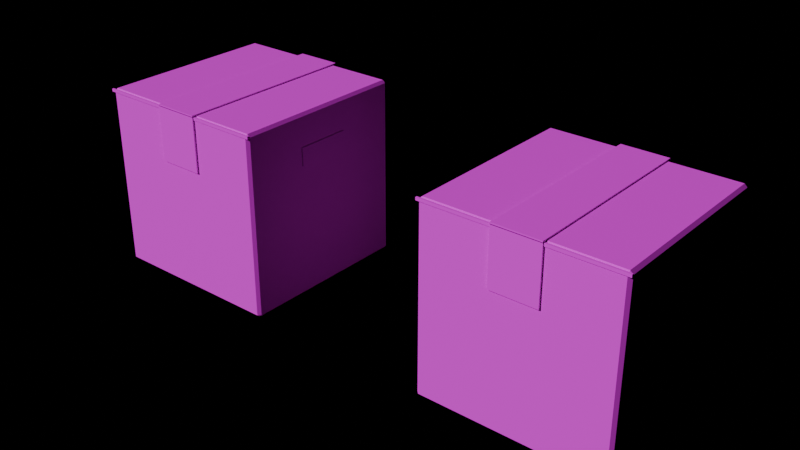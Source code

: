 # Source: FUR_CardboardBox.blend  (saved by Blender 4.3.34; exported with 4.5.12 LTS)
import bpy
from mathutils import Matrix  # noqa: F401  (used for matrix-valued properties, if any)

bpy.ops.wm.read_factory_settings(use_empty=True)
scene = bpy.context.scene
scene.name = 'Scene'

# ---- images (referenced by path relative to the original .blend; pixels are not part of the script)
import os
ASSET_DIR = os.environ.get("B2B_ASSET_DIR", "")  # directory of the original .blend (textures are referenced by path, not embedded)
HERE = os.path.dirname(os.path.abspath(__file__))  # packed textures are extracted next to this script under _unpacked/

def load_image(name, relpath, width, height, colorspace="sRGB"):
    """Load a texture the original file referenced (path relative to the .blend, or extracted next to this script)."""
    p = next((c for c in (os.path.join(HERE, relpath), os.path.join(ASSET_DIR, relpath)) if relpath and os.path.exists(c)), "")
    if p:
        img = bpy.data.images.load(p, check_existing=True)
        img.name = name
    else:  # same state as the original file: an image datablock whose file is absent (Cycles renders it pink)
        img = bpy.data.images.new(name, width, height)
        img.source = "FILE"
        img.filepath = "//" + (relpath or name)
    img.colorspace_settings.name = colorspace
    return img
img_palette_png = load_image('palette.png', 'palette.png', 1024, 1024, 'sRGB')

# ---- materials (node trees are filled in below, after node groups)
mat_md_palette = bpy.data.materials.new('MD_Palette')

# ---- material node trees
mat_md_palette.use_nodes = True; mat_md_palette.node_tree.nodes.clear()
_N = mat_md_palette.node_tree.nodes; _L = mat_md_palette.node_tree.links
n0 = _N.new('ShaderNodeBsdfPrincipled'); n0.name = 'Principled BSDF'; n0.location = (10, 300)
n0.inputs[2].default_value = 0.8
n1 = _N.new('ShaderNodeOutputMaterial'); n1.name = 'Material Output'; n1.location = (300, 300)
n2 = _N.new('ShaderNodeTexImage'); n2.name = 'Image Texture'; n2.location = (-400, 0)
n2.image = img_palette_png
n2.interpolation = 'Closest'
_L.new(n0.outputs[0], n1.inputs[0])
_L.new(n2.outputs[0], n0.inputs[0])
n1.is_active_output = True

# ---- lights
light_previewsun = bpy.data.lights.new('PreviewSun', 'SUN')
light_previewsun.energy = 3.0

# ---- meshes
me_fur_cardboardbox = bpy.data.meshes.new('FUR_CardboardBox')
me_fur_cardboardbox.from_pydata([(-0.97, -0.97, 0.0), (-0.97, -1.0, 0.03), (-1.0, -0.97, 0.03), (-0.97, -1.0, 1.97), (-0.97, -0.97, 2.0), (-1.0, -0.97, 1.97), (-0.97, 0.97, 0.0), (-1.0, 0.97, 0.03), (-0.97, 1.0, 0.03), (-0.97, 0.97, 2.0), (-0.97, 1.0, 1.97), (-1.0, 0.97, 1.97), (0.97, -0.97, 0.0), (1.0, -0.97, 0.03), (0.97, -1.0, 0.03), (0.97, -0.97, 2.0), (0.97, -1.0, 1.97), (1.0, -0.97, 1.97), (0.97, 0.97, 0.0), (0.97, 1.0, 0.03), (1.0, 0.97, 0.03), (0.97, 0.97, 2.0), (1.0, 0.97, 1.97), (0.97, 1.0, 1.97), (-0.25, -1.02, 1.995), (-0.25, -1.02, 2.015), (-0.25, 1.02, 1.995), (-0.25, 1.02, 2.015), (0.25, -1.02, 1.995), (0.25, -1.02, 2.015), (0.25, 1.02, 1.995), (0.25, 1.02, 2.015), (-0.25, -1.02, 1.4), (-0.25, -1.02, 2.0), (-0.25, -1.0, 1.4), (-0.25, -1.0, 2.0), (0.25, -1.02, 1.4), (0.25, -1.02, 2.0), (0.25, -1.0, 1.4), (0.25, -1.0, 2.0), (-0.25, 1.0, 1.4), (-0.25, 1.0, 2.0), (-0.25, 1.02, 1.4), (-0.25, 1.02, 2.0), (0.25, 1.0, 1.4), (0.25, 1.0, 2.0), (0.25, 1.02, 1.4), (0.25, 1.02, 2.0), (-1.015, -0.3, 1.45), (-1.015, -0.3, 1.65), (-1.015, 0.3, 1.45), (-1.015, 0.3, 1.65), (-0.995, -0.3, 1.45), (-0.995, -0.3, 1.65), (-0.995, 0.3, 1.45), (-0.995, 0.3, 1.65), (0.995, -0.3, 1.45), (0.995, -0.3, 1.65), (0.995, 0.3, 1.45), (0.995, 0.3, 1.65), (1.015, -0.3, 1.45), (1.015, -0.3, 1.65), (1.015, 0.3, 1.45), (1.015, 0.3, 1.65), (-1.01, -1.01, 1.965), (-1.01, -1.01, 1.995), (-1.01, -0.99, 1.965), (-1.01, -0.99, 1.995), (1.01, -1.01, 1.965), (1.01, -1.01, 1.995), (1.01, -0.99, 1.965), (1.01, -0.99, 1.995)], [], [(14, 16, 3, 1), (20, 22, 17, 13), (21, 9, 4, 15), (2, 5, 11, 7), (8, 10, 23, 19), (0, 1, 2), (3, 4, 5), (6, 7, 8), (9, 10, 11), (12, 13, 14), (15, 16, 17), (18, 19, 20), (21, 22, 23), (6, 0, 2, 7), (1, 3, 5, 2), (4, 9, 11, 5), (10, 8, 7, 11), (18, 6, 8, 19), (9, 21, 23, 10), (22, 20, 19, 23), (12, 18, 20, 13), (21, 15, 17, 22), (16, 14, 13, 17), (0, 12, 14, 1), (15, 4, 3, 16), (6, 18, 12, 0), (24, 25, 27, 26), (26, 27, 31, 30), (30, 31, 29, 28), (28, 29, 25, 24), (26, 30, 28, 24), (31, 27, 25, 29), (32, 33, 35, 34), (34, 35, 39, 38), (38, 39, 37, 36), (36, 37, 33, 32), (34, 38, 36, 32), (39, 35, 33, 37), (40, 41, 43, 42), (42, 43, 47, 46), (46, 47, 45, 44), (44, 45, 41, 40), (42, 46, 44, 40), (47, 43, 41, 45), (48, 49, 51, 50), (50, 51, 55, 54), (54, 55, 53, 52), (52, 53, 49, 48), (50, 54, 52, 48), (55, 51, 49, 53), (56, 57, 59, 58), (58, 59, 63, 62), (62, 63, 61, 60), (60, 61, 57, 56), (58, 62, 60, 56), (63, 59, 57, 61), (64, 65, 67, 66), (66, 67, 71, 70), (70, 71, 69, 68), (68, 69, 65, 64), (66, 70, 68, 64), (71, 67, 65, 69)])
_uv = me_fur_cardboardbox.uv_layers.new(name='Float2')
_uv.uv.foreach_set('vector', [0.5625, 0.1875, 0.5625, 0.1875, 0.5625, 0.1875, 0.5625, 0.1875, 0.5625, 0.1875, 0.5625, 0.1875, 0.5625, 0.1875, 0.5625, 0.1875, 0.5625, 0.1875, 0.5625, 0.1875, 0.5625, 0.1875, 0.5625, 0.1875, 0.5625, 0.1875, 0.5625, 0.1875, 0.5625, 0.1875, 0.5625, 0.1875, 0.5625, 0.1875, 0.5625, 0.1875, 0.5625, 0.1875, 0.5625, 0.1875, 0.5625, 0.1875, 0.5625, 0.1875, 0.5625, 0.1875, 0.5625, 0.1875, 0.5625, 0.1875, 0.5625, 0.1875, 0.5625, 0.1875, 0.5625, 0.1875, 0.5625, 0.1875, 0.5625, 0.1875, 0.5625, 0.1875, 0.5625, 0.1875, 0.5625, 0.1875, 0.5625, 0.1875, 0.5625, 0.1875, 0.5625, 0.1875, 0.5625, 0.1875, 0.5625, 0.1875, 0.5625, 0.1875, 0.5625, 0.1875, 0.5625, 0.1875, 0.5625, 0.1875, 0.5625, 0.1875, 0.5625, 0.1875, 0.5625, 0.1875, 0.5625, 0.1875, 0.5625, 0.1875, 0.5625, 0.1875, 0.5625, 0.1875, 0.5625, 0.1875, 0.5625, 0.1875, 0.5625, 0.1875, 0.5625, 0.1875, 0.5625, 0.1875, 0.5625, 0.1875, 0.5625, 0.1875, 0.5625, 0.1875, 0.5625, 0.1875, 0.5625, 0.1875, 0.5625, 0.1875, 0.5625, 0.1875, 0.5625, 0.1875, 0.5625, 0.1875, 0.5625, 0.1875, 0.5625, 0.1875, 0.5625, 0.1875, 0.5625, 0.1875, 0.5625, 0.1875, 0.5625, 0.1875, 0.5625, 0.1875, 0.5625, 0.1875, 0.5625, 0.1875, 0.5625, 0.1875, 0.5625, 0.1875, 0.5625, 0.1875, 0.5625, 0.1875, 0.5625, 0.1875, 0.5625, 0.1875, 0.5625, 0.1875, 0.5625, 0.1875, 0.5625, 0.1875, 0.5625, 0.1875, 0.5625, 0.1875, 0.5625, 0.1875, 0.5625, 0.1875, 0.5625, 0.1875, 0.5625, 0.1875, 0.5625, 0.1875, 0.5625, 0.1875, 0.5625, 0.1875, 0.5625, 0.1875, 0.5625, 0.1875, 0.5625, 0.1875, 0.5625, 0.1875, 0.5625, 0.1875, 0.5625, 0.1875, 0.8125, 0.1875, 0.8125, 0.1875, 0.8125, 0.1875, 0.8125, 0.1875, 0.8125, 0.1875, 0.8125, 0.1875, 0.8125, 0.1875, 0.8125, 0.1875, 0.8125, 0.1875, 0.8125, 0.1875, 0.8125, 0.1875, 0.8125, 0.1875, 0.8125, 0.1875, 0.8125, 0.1875, 0.8125, 0.1875, 0.8125, 0.1875, 0.8125, 0.1875, 0.8125, 0.1875, 0.8125, 0.1875, 0.8125, 0.1875, 0.8125, 0.1875, 0.8125, 0.1875, 0.8125, 0.1875, 0.8125, 0.1875, 0.8125, 0.1875, 0.8125, 0.1875, 0.8125, 0.1875, 0.8125, 0.1875, 0.8125, 0.1875, 0.8125, 0.1875, 0.8125, 0.1875, 0.8125, 0.1875, 0.8125, 0.1875, 0.8125, 0.1875, 0.8125, 0.1875, 0.8125, 0.1875, 0.8125, 0.1875, 0.8125, 0.1875, 0.8125, 0.1875, 0.8125, 0.1875, 0.8125, 0.1875, 0.8125, 0.1875, 0.8125, 0.1875, 0.8125, 0.1875, 0.8125, 0.1875, 0.8125, 0.1875, 0.8125, 0.1875, 0.8125, 0.1875, 0.8125, 0.1875, 0.8125, 0.1875, 0.8125, 0.1875, 0.8125, 0.1875, 0.8125, 0.1875, 0.8125, 0.1875, 0.8125, 0.1875, 0.8125, 0.1875, 0.8125, 0.1875, 0.8125, 0.1875, 0.8125, 0.1875, 0.8125, 0.1875, 0.8125, 0.1875, 0.8125, 0.1875, 0.8125, 0.1875, 0.8125, 0.1875, 0.8125, 0.1875, 0.8125, 0.1875, 0.8125, 0.1875, 0.8125, 0.1875, 0.8125, 0.1875, 0.8125, 0.1875, 0.8125, 0.1875, 0.8125, 0.1875, 0.6875, 0.1875, 0.6875, 0.1875, 0.6875, 0.1875, 0.6875, 0.1875, 0.6875, 0.1875, 0.6875, 0.1875, 0.6875, 0.1875, 0.6875, 0.1875, 0.6875, 0.1875, 0.6875, 0.1875, 0.6875, 0.1875, 0.6875, 0.1875, 0.6875, 0.1875, 0.6875, 0.1875, 0.6875, 0.1875, 0.6875, 0.1875, 0.6875, 0.1875, 0.6875, 0.1875, 0.6875, 0.1875, 0.6875, 0.1875, 0.6875, 0.1875, 0.6875, 0.1875, 0.6875, 0.1875, 0.6875, 0.1875, 0.6875, 0.1875, 0.6875, 0.1875, 0.6875, 0.1875, 0.6875, 0.1875, 0.6875, 0.1875, 0.6875, 0.1875, 0.6875, 0.1875, 0.6875, 0.1875, 0.6875, 0.1875, 0.6875, 0.1875, 0.6875, 0.1875, 0.6875, 0.1875, 0.6875, 0.1875, 0.6875, 0.1875, 0.6875, 0.1875, 0.6875, 0.1875, 0.6875, 0.1875, 0.6875, 0.1875, 0.6875, 0.1875, 0.6875, 0.1875, 0.6875, 0.1875, 0.6875, 0.1875, 0.6875, 0.1875, 0.6875, 0.1875, 0.6875, 0.1875, 0.6875, 0.1875, 0.6875, 0.1875, 0.6875, 0.1875, 0.6875, 0.1875, 0.6875, 0.1875, 0.6875, 0.1875, 0.6875, 0.1875, 0.6875, 0.1875, 0.6875, 0.1875, 0.6875, 0.1875, 0.6875, 0.1875, 0.6875, 0.1875, 0.6875, 0.1875, 0.6875, 0.1875, 0.6875, 0.1875, 0.6875, 0.1875, 0.6875, 0.1875, 0.6875, 0.1875, 0.6875, 0.1875, 0.6875, 0.1875, 0.6875, 0.1875, 0.6875, 0.1875, 0.6875, 0.1875])
me_fur_cardboardbox.materials.append(mat_md_palette)
me_fur_cardboardbox.update()
me_fur_cardboardbox_frac_1 = bpy.data.meshes.new('FUR_CardboardBox_Frac_1')
me_fur_cardboardbox_frac_1.from_pydata([(-0.97, -0.97, 0.0), (-0.97, -1.0, 0.03), (-1.0, -0.97, 0.03), (-0.97, 0.97, 0.0), (-1.0, 0.97, 0.03), (-0.97, 1.0, 0.03), (-0.25, -1.02, 1.4), (-0.25, -1.0, 1.4), (0.5415, 0.97, 0.0), (0.5346, 1.0, 0.03), (0.3787, -0.97, 0.0), (0.3668, -1.0, 0.03), (-0.0636, -1.0, 1.4), (-0.06528, -1.02, 1.4), (-0.97, 1.0, 0.3418), (-1.0, 0.97, 0.3782), (0.5122, 1.0, 0.1015), (-0.97, -1.0, 1.197), (-1.0, -0.97, 1.169), (-0.25, -1.0, 1.642), (-0.25, -1.02, 1.647), (-0.1575, -1.0, 1.699), (-0.1604, -1.02, 1.703), (-0.1575, -1.0, 1.699), (-0.05629, -0.3029, 1.563), (-1.0, 0.658, 0.7061)], [], [(0, 1, 2), (25, 18, 17, 23, 24), (3, 4, 5), (3, 0, 2, 4), (21, 19, 20, 22), (14, 5, 4, 15), (8, 3, 5, 9), (7, 12, 13, 6), (0, 10, 11, 1), (3, 8, 10, 0), (24, 23, 11, 10, 8, 9, 16), (5, 14, 16, 9), (16, 14, 15, 25, 24), (12, 21, 22, 13), (13, 22, 20, 6), (7, 19, 21, 12), (6, 20, 19, 7), (2, 18, 25, 15, 4), (11, 23, 17, 1), (1, 17, 18, 2)])
_uv = me_fur_cardboardbox_frac_1.uv_layers.new(name='Float2')
_uv.uv.foreach_set('vector', [0.5625, 0.1875, 0.5625, 0.1875, 0.5625, 0.1875, 0.6875, 0.1875, 0.6875, 0.1875, 0.6875, 0.1875, 0.6875, 0.1875, 0.6875, 0.1875, 0.5625, 0.1875, 0.5625, 0.1875, 0.5625, 0.1875, 0.5625, 0.1875, 0.5625, 0.1875, 0.5625, 0.1875, 0.5625, 0.1875, 0.6875, 0.1875, 0.6875, 0.1875, 0.6875, 0.1875, 0.6875, 0.1875, 0.5625, 0.1875, 0.5625, 0.1875, 0.5625, 0.1875, 0.5625, 0.1875, 0.5625, 0.1875, 0.5625, 0.1875, 0.5625, 0.1875, 0.5625, 0.1875, 0.8125, 0.1875, 0.8125, 0.1875, 0.8125, 0.1875, 0.8125, 0.1875, 0.5625, 0.1875, 0.5625, 0.1875, 0.5625, 0.1875, 0.5625, 0.1875, 0.5625, 0.1875, 0.5625, 0.1875, 0.5625, 0.1875, 0.5625, 0.1875, 0.6875, 0.1875, 0.6875, 0.1875, 0.6875, 0.1875, 0.6875, 0.1875, 0.6875, 0.1875, 0.6875, 0.1875, 0.6875, 0.1875, 0.5625, 0.1875, 0.5625, 0.1875, 0.5625, 0.1875, 0.5625, 0.1875, 0.6875, 0.1875, 0.6875, 0.1875, 0.6875, 0.1875, 0.6875, 0.1875, 0.6875, 0.1875, 0.6875, 0.1875, 0.6875, 0.1875, 0.6875, 0.1875, 0.6875, 0.1875, 0.8125, 0.1875, 0.8125, 0.1875, 0.8125, 0.1875, 0.8125, 0.1875, 0.8125, 0.1875, 0.8125, 0.1875, 0.8125, 0.1875, 0.8125, 0.1875, 0.8125, 0.1875, 0.8125, 0.1875, 0.8125, 0.1875, 0.8125, 0.1875, 0.5625, 0.1875, 0.5625, 0.1875, 0.5625, 0.1875, 0.5625, 0.1875, 0.5625, 0.1875, 0.5625, 0.1875, 0.5625, 0.1875, 0.5625, 0.1875, 0.5625, 0.1875, 0.5625, 0.1875, 0.5625, 0.1875, 0.5625, 0.1875, 0.5625, 0.1875])
me_fur_cardboardbox_frac_1.materials.append(mat_md_palette)
me_fur_cardboardbox_frac_1.update()
me_fur_cardboardbox_frac_2 = bpy.data.meshes.new('FUR_CardboardBox_Frac_2')
me_fur_cardboardbox_frac_2.from_pydata([(0.97, -0.97, 0.0), (1.0, -0.97, 0.03), (0.97, -1.0, 0.03), (0.97, -0.97, 2.0), (0.97, -1.0, 1.97), (1.0, -0.97, 1.97), (0.97, 0.97, 0.0), (0.97, 1.0, 0.03), (1.0, 0.97, 0.03), (0.97, 0.97, 2.0), (1.0, 0.97, 1.97), (0.97, 1.0, 1.97), (-0.25, -1.02, 1.995), (-0.25, -1.02, 2.015), (0.25, -1.02, 1.995), (0.25, -1.02, 2.015), (0.25, 1.02, 1.995), (0.25, 1.02, 2.015), (-0.25, -1.02, 2.0), (-0.25, -1.0, 2.0), (0.25, -1.02, 1.4), (0.25, -1.02, 2.0), (0.25, -1.0, 1.4), (0.25, -1.0, 2.0), (0.25, 1.0, 1.4), (0.25, 1.0, 2.0), (0.25, 1.02, 1.4), (0.25, 1.02, 2.0), (0.995, -0.3, 1.45), (0.995, -0.3, 1.65), (0.995, 0.3, 1.45), (0.995, 0.3, 1.65), (1.015, -0.3, 1.45), (1.015, -0.3, 1.65), (1.015, 0.3, 1.45), (1.015, 0.3, 1.65), (1.01, -1.01, 1.965), (1.01, -1.01, 1.995), (1.01, -0.99, 1.965), (1.01, -0.99, 1.995), (0.5415, 0.97, 0.0), (0.5346, 1.0, 0.03), (-0.08675, 0.97, 2.0), (-0.07481, 1.0, 1.97), (0.3787, -0.97, 0.0), (0.3668, -1.0, 0.03), (-0.2496, -0.97, 2.0), (-0.2427, -1.0, 1.97), (-0.25, -0.994, 1.995), (-0.25, -0.9191, 2.015), (-0.08098, 1.02, 1.995), (-0.08727, 1.02, 2.015), (-0.25, -1.02, 1.988), (-0.25, -1.0, 1.993), (-0.0636, -1.0, 1.4), (-0.06528, -1.02, 1.4), (0.1059, 1.02, 1.4), (-0.08255, 1.02, 2.0), (0.1042, 1.0, 1.4), (-0.08423, 1.0, 2.0), (-0.2402, -0.99, 1.965), (-0.2497, -0.99, 1.995), (-0.2419, -1.01, 1.965), (-0.2513, -1.01, 1.995)], [], [(54, 55, 52, 53), (8, 10, 5, 1), (41, 43, 11, 7), (58, 59, 57, 56), (46, 42, 43, 41, 40, 44, 45, 47), (0, 1, 2), (3, 4, 5), (6, 7, 8), (9, 10, 11), (42, 9, 11, 43), (10, 8, 7, 11), (0, 6, 8, 1), (9, 3, 5, 10), (4, 2, 1, 5), (44, 0, 2, 45), (50, 48, 49, 51), (40, 6, 0, 44), (50, 51, 17, 16), (16, 17, 15, 14), (14, 15, 13, 12), (50, 16, 14, 12, 48), (52, 18, 19, 53), (53, 19, 23, 22, 54), (22, 23, 21, 20), (54, 22, 20, 55), (23, 19, 18, 21), (56, 57, 27, 26), (26, 27, 25, 24), (56, 26, 24, 58), (28, 29, 31, 30), (30, 31, 35, 34), (34, 35, 33, 32), (32, 33, 29, 28), (30, 34, 32, 28), (35, 31, 29, 33), (60, 61, 39, 38), (38, 39, 37, 36), (60, 38, 36, 62), (36, 37, 63, 62), (39, 61, 63, 37), (24, 25, 59, 58), (27, 57, 59, 25), (20, 21, 18, 52, 55), (17, 51, 49, 13, 15), (12, 13, 49, 48), (3, 46, 47, 4), (2, 4, 47, 45), (62, 63, 61, 60), (9, 42, 46, 3), (6, 40, 41, 7)])
_uv = me_fur_cardboardbox_frac_2.uv_layers.new(name='Float2')
_uv.uv.foreach_set('vector', [0.6875, 0.1875, 0.6875, 0.1875, 0.6875, 0.1875, 0.6875, 0.1875, 0.5625, 0.1875, 0.5625, 0.1875, 0.5625, 0.1875, 0.5625, 0.1875, 0.5625, 0.1875, 0.5625, 0.1875, 0.5625, 0.1875, 0.5625, 0.1875, 0.6875, 0.1875, 0.6875, 0.1875, 0.6875, 0.1875, 0.6875, 0.1875, 0.6875, 0.1875, 0.6875, 0.1875, 0.6875, 0.1875, 0.6875, 0.1875, 0.6875, 0.1875, 0.6875, 0.1875, 0.6875, 0.1875, 0.6875, 0.1875, 0.5625, 0.1875, 0.5625, 0.1875, 0.5625, 0.1875, 0.5625, 0.1875, 0.5625, 0.1875, 0.5625, 0.1875, 0.5625, 0.1875, 0.5625, 0.1875, 0.5625, 0.1875, 0.5625, 0.1875, 0.5625, 0.1875, 0.5625, 0.1875, 0.5625, 0.1875, 0.5625, 0.1875, 0.5625, 0.1875, 0.5625, 0.1875, 0.5625, 0.1875, 0.5625, 0.1875, 0.5625, 0.1875, 0.5625, 0.1875, 0.5625, 0.1875, 0.5625, 0.1875, 0.5625, 0.1875, 0.5625, 0.1875, 0.5625, 0.1875, 0.5625, 0.1875, 0.5625, 0.1875, 0.5625, 0.1875, 0.5625, 0.1875, 0.5625, 0.1875, 0.5625, 0.1875, 0.5625, 0.1875, 0.5625, 0.1875, 0.5625, 0.1875, 0.5625, 0.1875, 0.5625, 0.1875, 0.6875, 0.1875, 0.6875, 0.1875, 0.6875, 0.1875, 0.6875, 0.1875, 0.5625, 0.1875, 0.5625, 0.1875, 0.5625, 0.1875, 0.5625, 0.1875, 0.8125, 0.1875, 0.8125, 0.1875, 0.8125, 0.1875, 0.8125, 0.1875, 0.8125, 0.1875, 0.8125, 0.1875, 0.8125, 0.1875, 0.8125, 0.1875, 0.8125, 0.1875, 0.8125, 0.1875, 0.8125, 0.1875, 0.8125, 0.1875, 0.8125, 0.1875, 0.8125, 0.1875, 0.8125, 0.1875, 0.8125, 0.1875, 0.8125, 0.1875, 0.8125, 0.1875, 0.8125, 0.1875, 0.8125, 0.1875, 0.8125, 0.1875, 0.8125, 0.1875, 0.8125, 0.1875, 0.8125, 0.1875, 0.8125, 0.1875, 0.8125, 0.1875, 0.8125, 0.1875, 0.8125, 0.1875, 0.8125, 0.1875, 0.8125, 0.1875, 0.8125, 0.1875, 0.8125, 0.1875, 0.8125, 0.1875, 0.8125, 0.1875, 0.8125, 0.1875, 0.8125, 0.1875, 0.8125, 0.1875, 0.8125, 0.1875, 0.8125, 0.1875, 0.8125, 0.1875, 0.8125, 0.1875, 0.8125, 0.1875, 0.8125, 0.1875, 0.8125, 0.1875, 0.8125, 0.1875, 0.8125, 0.1875, 0.8125, 0.1875, 0.8125, 0.1875, 0.8125, 0.1875, 0.8125, 0.1875, 0.6875, 0.1875, 0.6875, 0.1875, 0.6875, 0.1875, 0.6875, 0.1875, 0.6875, 0.1875, 0.6875, 0.1875, 0.6875, 0.1875, 0.6875, 0.1875, 0.6875, 0.1875, 0.6875, 0.1875, 0.6875, 0.1875, 0.6875, 0.1875, 0.6875, 0.1875, 0.6875, 0.1875, 0.6875, 0.1875, 0.6875, 0.1875, 0.6875, 0.1875, 0.6875, 0.1875, 0.6875, 0.1875, 0.6875, 0.1875, 0.6875, 0.1875, 0.6875, 0.1875, 0.6875, 0.1875, 0.6875, 0.1875, 0.6875, 0.1875, 0.6875, 0.1875, 0.6875, 0.1875, 0.6875, 0.1875, 0.6875, 0.1875, 0.6875, 0.1875, 0.6875, 0.1875, 0.6875, 0.1875, 0.6875, 0.1875, 0.6875, 0.1875, 0.6875, 0.1875, 0.6875, 0.1875, 0.6875, 0.1875, 0.6875, 0.1875, 0.6875, 0.1875, 0.6875, 0.1875, 0.6875, 0.1875, 0.6875, 0.1875, 0.6875, 0.1875, 0.6875, 0.1875, 0.8125, 0.1875, 0.8125, 0.1875, 0.8125, 0.1875, 0.8125, 0.1875, 0.8125, 0.1875, 0.8125, 0.1875, 0.8125, 0.1875, 0.8125, 0.1875, 0.8125, 0.1875, 0.8125, 0.1875, 0.8125, 0.1875, 0.8125, 0.1875, 0.8125, 0.1875, 0.8125, 0.1875, 0.8125, 0.1875, 0.8125, 0.1875, 0.8125, 0.1875, 0.8125, 0.1875, 0.8125, 0.1875, 0.8125, 0.1875, 0.8125, 0.1875, 0.8125, 0.1875, 0.5625, 0.1875, 0.5625, 0.1875, 0.5625, 0.1875, 0.5625, 0.1875, 0.5625, 0.1875, 0.5625, 0.1875, 0.5625, 0.1875, 0.5625, 0.1875, 0.6875, 0.1875, 0.6875, 0.1875, 0.6875, 0.1875, 0.6875, 0.1875, 0.5625, 0.1875, 0.5625, 0.1875, 0.5625, 0.1875, 0.5625, 0.1875, 0.5625, 0.1875, 0.5625, 0.1875, 0.5625, 0.1875, 0.5625, 0.1875])
me_fur_cardboardbox_frac_2.materials.append(mat_md_palette)
me_fur_cardboardbox_frac_2.update()
me_fur_cardboardbox_frac_3 = bpy.data.meshes.new('FUR_CardboardBox_Frac_3')
me_fur_cardboardbox_frac_3.from_pydata([(-0.97, 0.97, 2.0), (-0.97, 1.0, 1.97), (-1.0, 0.97, 1.97), (-0.25, 1.02, 1.995), (-0.25, 1.02, 2.015), (-0.25, 1.0, 1.4), (-0.25, 1.0, 2.0), (-0.25, 1.02, 1.4), (-0.25, 1.02, 2.0), (-1.015, 0.3, 1.45), (-1.015, 0.3, 1.65), (-0.995, 0.3, 1.45), (-0.995, 0.3, 1.65), (-0.08675, 0.97, 2.0), (-0.07481, 1.0, 1.97), (-0.08098, 1.02, 1.995), (-0.08727, 1.02, 2.015), (0.1059, 1.02, 1.4), (-0.08255, 1.02, 2.0), (0.1042, 1.0, 1.4), (-0.08423, 1.0, 2.0), (-0.97, -0.5778, 2.0), (-1.0, -0.5447, 1.97), (-0.97, 1.0, 0.3418), (-1.0, 0.97, 0.3782), (-0.25, -0.7032, 2.015), (-1.015, -0.04755, 1.45), (-1.015, -0.2379, 1.65), (-0.995, -0.05064, 1.45), (-0.995, -0.2409, 1.65), (-0.25, -0.6841, 1.995), (-0.2321, -0.7059, 2.015), (-0.2243, -0.6881, 1.995), (-0.2263, -0.6926, 2.0), (0.5122, 1.0, 0.1015)], [], [(24, 22, 2), (34, 33, 21, 22, 24, 23), (28, 29, 27, 26), (0, 1, 2), (21, 0, 2, 22), (33, 34, 14, 13), (19, 17, 18, 20), (30, 25, 4, 3), (5, 6, 8, 7), (19, 20, 6, 5), (18, 8, 6, 20), (26, 27, 10, 9), (9, 10, 12, 11), (7, 8, 18, 17), (7, 17, 19, 5), (3, 4, 16, 15), (0, 13, 14, 1), (23, 1, 14, 34), (15, 16, 31, 32), (3, 15, 32, 30), (11, 12, 29, 28), (12, 10, 27, 29), (9, 11, 28, 26), (16, 4, 25, 31), (1, 23, 24, 2), (13, 0, 21, 33), (32, 31, 25, 30)])
_uv = me_fur_cardboardbox_frac_3.uv_layers.new(name='Float2')
_uv.uv.foreach_set('vector', [0.5625, 0.1875, 0.5625, 0.1875, 0.5625, 0.1875, 0.6875, 0.1875, 0.6875, 0.1875, 0.6875, 0.1875, 0.6875, 0.1875, 0.6875, 0.1875, 0.6875, 0.1875, 0.6875, 0.1875, 0.6875, 0.1875, 0.6875, 0.1875, 0.6875, 0.1875, 0.5625, 0.1875, 0.5625, 0.1875, 0.5625, 0.1875, 0.5625, 0.1875, 0.5625, 0.1875, 0.5625, 0.1875, 0.5625, 0.1875, 0.6875, 0.1875, 0.6875, 0.1875, 0.6875, 0.1875, 0.6875, 0.1875, 0.6875, 0.1875, 0.6875, 0.1875, 0.6875, 0.1875, 0.6875, 0.1875, 0.8125, 0.1875, 0.8125, 0.1875, 0.8125, 0.1875, 0.8125, 0.1875, 0.8125, 0.1875, 0.8125, 0.1875, 0.8125, 0.1875, 0.8125, 0.1875, 0.8125, 0.1875, 0.8125, 0.1875, 0.8125, 0.1875, 0.8125, 0.1875, 0.8125, 0.1875, 0.8125, 0.1875, 0.8125, 0.1875, 0.8125, 0.1875, 0.6875, 0.1875, 0.6875, 0.1875, 0.6875, 0.1875, 0.6875, 0.1875, 0.6875, 0.1875, 0.6875, 0.1875, 0.6875, 0.1875, 0.6875, 0.1875, 0.8125, 0.1875, 0.8125, 0.1875, 0.8125, 0.1875, 0.8125, 0.1875, 0.8125, 0.1875, 0.8125, 0.1875, 0.8125, 0.1875, 0.8125, 0.1875, 0.8125, 0.1875, 0.8125, 0.1875, 0.8125, 0.1875, 0.8125, 0.1875, 0.5625, 0.1875, 0.5625, 0.1875, 0.5625, 0.1875, 0.5625, 0.1875, 0.5625, 0.1875, 0.5625, 0.1875, 0.5625, 0.1875, 0.5625, 0.1875, 0.6875, 0.1875, 0.6875, 0.1875, 0.6875, 0.1875, 0.6875, 0.1875, 0.8125, 0.1875, 0.8125, 0.1875, 0.8125, 0.1875, 0.8125, 0.1875, 0.6875, 0.1875, 0.6875, 0.1875, 0.6875, 0.1875, 0.6875, 0.1875, 0.6875, 0.1875, 0.6875, 0.1875, 0.6875, 0.1875, 0.6875, 0.1875, 0.6875, 0.1875, 0.6875, 0.1875, 0.6875, 0.1875, 0.6875, 0.1875, 0.8125, 0.1875, 0.8125, 0.1875, 0.8125, 0.1875, 0.8125, 0.1875, 0.5625, 0.1875, 0.5625, 0.1875, 0.5625, 0.1875, 0.5625, 0.1875, 0.5625, 0.1875, 0.5625, 0.1875, 0.5625, 0.1875, 0.5625, 0.1875, 0.6875, 0.1875, 0.6875, 0.1875, 0.6875, 0.1875, 0.6875, 0.1875])
me_fur_cardboardbox_frac_3.materials.append(mat_md_palette)
me_fur_cardboardbox_frac_3.update()
me_fur_cardboardbox_frac_4 = bpy.data.meshes.new('FUR_CardboardBox_Frac_4')
me_fur_cardboardbox_frac_4.from_pydata([(-0.97, -1.0, 1.97), (-0.97, -0.97, 2.0), (-1.0, -0.97, 1.97), (-1.015, -0.3, 1.45), (-1.015, -0.3, 1.65), (-0.995, -0.3, 1.45), (-0.995, -0.3, 1.65), (-1.01, -1.01, 1.965), (-1.01, -1.01, 1.995), (-1.01, -0.99, 1.965), (-1.01, -0.99, 1.995), (-0.2496, -0.97, 2.0), (-0.2427, -1.0, 1.97), (-0.25, -0.994, 1.995), (-0.25, -0.9191, 2.015), (-0.25, -1.02, 1.988), (-0.25, -1.0, 1.993), (-0.2402, -0.99, 1.965), (-0.2497, -0.99, 1.995), (-0.2419, -1.01, 1.965), (-0.2513, -1.01, 1.995), (-0.97, -0.5778, 2.0), (-1.0, -0.5447, 1.97), (-0.25, -0.7032, 2.015), (-1.015, -0.04755, 1.45), (-1.015, -0.2379, 1.65), (-0.995, -0.05064, 1.45), (-0.995, -0.2409, 1.65), (-0.25, -0.6841, 1.995), (-0.2321, -0.7059, 2.015), (-0.2243, -0.6881, 1.995), (-0.2263, -0.6926, 2.0), (-0.97, -1.0, 1.197), (-1.0, -0.97, 1.169), (-0.25, -1.0, 1.642), (-0.25, -1.02, 1.647), (-0.1575, -1.0, 1.699), (-0.1604, -1.02, 1.703), (-0.1575, -1.0, 1.699), (-0.05629, -0.3029, 1.563), (-1.0, 0.658, 0.7061)], [], [(38, 12, 0, 32), (31, 21, 1, 11), (39, 40, 22, 21, 31), (36, 37, 35, 34), (0, 1, 2), (26, 24, 25, 27), (19, 17, 18, 20), (32, 0, 2, 33), (11, 1, 0, 12), (29, 23, 14), (37, 15, 35), (26, 27, 6, 5), (5, 6, 4, 3), (24, 26, 5, 3), (27, 25, 4, 6), (7, 8, 10, 9), (19, 20, 8, 7), (18, 10, 8, 20), (9, 10, 18, 17), (9, 17, 19, 7), (34, 16, 36), (35, 15, 16, 34), (28, 30, 13), (30, 29, 14, 13), (36, 16, 15, 37), (3, 4, 25, 24), (13, 14, 23, 28), (30, 28, 23, 29), (33, 2, 22, 40), (1, 21, 22, 2), (11, 12, 38, 39, 31), (40, 39, 38, 32, 33)])
_uv = me_fur_cardboardbox_frac_4.uv_layers.new(name='Float2')
_uv.uv.foreach_set('vector', [0.5625, 0.1875, 0.5625, 0.1875, 0.5625, 0.1875, 0.5625, 0.1875, 0.5625, 0.1875, 0.5625, 0.1875, 0.5625, 0.1875, 0.5625, 0.1875, 0.6875, 0.1875, 0.6875, 0.1875, 0.6875, 0.1875, 0.6875, 0.1875, 0.6875, 0.1875, 0.6875, 0.1875, 0.6875, 0.1875, 0.6875, 0.1875, 0.6875, 0.1875, 0.5625, 0.1875, 0.5625, 0.1875, 0.5625, 0.1875, 0.6875, 0.1875, 0.6875, 0.1875, 0.6875, 0.1875, 0.6875, 0.1875, 0.6875, 0.1875, 0.6875, 0.1875, 0.6875, 0.1875, 0.6875, 0.1875, 0.5625, 0.1875, 0.5625, 0.1875, 0.5625, 0.1875, 0.5625, 0.1875, 0.5625, 0.1875, 0.5625, 0.1875, 0.5625, 0.1875, 0.5625, 0.1875, 0.8125, 0.1875, 0.8125, 0.1875, 0.8125, 0.1875, 0.8125, 0.1875, 0.8125, 0.1875, 0.8125, 0.1875, 0.6875, 0.1875, 0.6875, 0.1875, 0.6875, 0.1875, 0.6875, 0.1875, 0.6875, 0.1875, 0.6875, 0.1875, 0.6875, 0.1875, 0.6875, 0.1875, 0.6875, 0.1875, 0.6875, 0.1875, 0.6875, 0.1875, 0.6875, 0.1875, 0.6875, 0.1875, 0.6875, 0.1875, 0.6875, 0.1875, 0.6875, 0.1875, 0.6875, 0.1875, 0.6875, 0.1875, 0.6875, 0.1875, 0.6875, 0.1875, 0.6875, 0.1875, 0.6875, 0.1875, 0.6875, 0.1875, 0.6875, 0.1875, 0.6875, 0.1875, 0.6875, 0.1875, 0.6875, 0.1875, 0.6875, 0.1875, 0.6875, 0.1875, 0.6875, 0.1875, 0.6875, 0.1875, 0.6875, 0.1875, 0.6875, 0.1875, 0.6875, 0.1875, 0.6875, 0.1875, 0.6875, 0.1875, 0.8125, 0.1875, 0.8125, 0.1875, 0.8125, 0.1875, 0.8125, 0.1875, 0.8125, 0.1875, 0.8125, 0.1875, 0.8125, 0.1875, 0.8125, 0.1875, 0.8125, 0.1875, 0.8125, 0.1875, 0.6875, 0.1875, 0.6875, 0.1875, 0.6875, 0.1875, 0.6875, 0.1875, 0.6875, 0.1875, 0.6875, 0.1875, 0.6875, 0.1875, 0.6875, 0.1875, 0.6875, 0.1875, 0.6875, 0.1875, 0.6875, 0.1875, 0.6875, 0.1875, 0.8125, 0.1875, 0.8125, 0.1875, 0.8125, 0.1875, 0.8125, 0.1875, 0.6875, 0.1875, 0.6875, 0.1875, 0.6875, 0.1875, 0.6875, 0.1875, 0.5625, 0.1875, 0.5625, 0.1875, 0.5625, 0.1875, 0.5625, 0.1875, 0.5625, 0.1875, 0.5625, 0.1875, 0.5625, 0.1875, 0.5625, 0.1875, 0.6875, 0.1875, 0.6875, 0.1875, 0.6875, 0.1875, 0.6875, 0.1875, 0.6875, 0.1875, 0.6875, 0.1875, 0.6875, 0.1875, 0.6875, 0.1875, 0.6875, 0.1875, 0.6875, 0.1875])
me_fur_cardboardbox_frac_4.materials.append(mat_md_palette)
me_fur_cardboardbox_frac_4.update()

# ---- objects
ob_previewsun = bpy.data.objects.new('PreviewSun', light_previewsun)
ob_fur_cardboardbox = bpy.data.objects.new('FUR_CardboardBox', me_fur_cardboardbox)
ob_fur_cardboardbox_frac_1 = bpy.data.objects.new('FUR_CardboardBox_Frac_1', me_fur_cardboardbox_frac_1)
ob_fur_cardboardbox_frac_2 = bpy.data.objects.new('FUR_CardboardBox_Frac_2', me_fur_cardboardbox_frac_2)
ob_fur_cardboardbox_frac_3 = bpy.data.objects.new('FUR_CardboardBox_Frac_3', me_fur_cardboardbox_frac_3)
ob_fur_cardboardbox_frac_4 = bpy.data.objects.new('FUR_CardboardBox_Frac_4', me_fur_cardboardbox_frac_4)

# ---- transforms, parenting, visibility, modifiers, constraints
ob_previewsun.location = (0.0, 0.0, 0.0)
ob_previewsun.rotation_euler = (0.9, 0.2, -0.6)
ob_fur_cardboardbox.location = (0.0, 0.0, 0.0)
ob_fur_cardboardbox_frac_1.location = (4.03, 0.0, 0.0)
ob_fur_cardboardbox_frac_2.location = (4.03, 0.0, 0.0)
ob_fur_cardboardbox_frac_3.location = (4.03, 0.0, 0.0)
ob_fur_cardboardbox_frac_4.location = (4.03, 0.0, 0.0)

# ---- collection membership
scene.collection.objects.link(ob_previewsun)
scene.collection.objects.link(ob_fur_cardboardbox)
scene.collection.objects.link(ob_fur_cardboardbox_frac_1)
scene.collection.objects.link(ob_fur_cardboardbox_frac_2)
scene.collection.objects.link(ob_fur_cardboardbox_frac_3)
scene.collection.objects.link(ob_fur_cardboardbox_frac_4)

# ---- scene / render settings (as saved in the file)
scene.frame_start = 1; scene.frame_end = 250; scene.frame_set(1)
scene.render.engine = 'BLENDER_EEVEE_NEXT'
scene.unit_settings.scale_length = 0.01
bpy.context.view_layer.update()

# ---- added for rendering (the .blend has no active camera): camera
cam_auto = bpy.data.cameras.new('AutoCamera')
cam_auto.lens = 50.0
cam_auto.sensor_width = 36.0
cam_auto.clip_end = 1000.0
ob_auto_camera = bpy.data.objects.new('AutoCamera', cam_auto)
scene.collection.objects.link(ob_auto_camera)
ob_auto_camera.location = (8.21783, -7.4434, 5.96976)
ob_auto_camera.rotation_euler = (1.09748, -7.21219e-08, 0.694738)
scene.camera = ob_auto_camera
bpy.context.view_layer.update()
